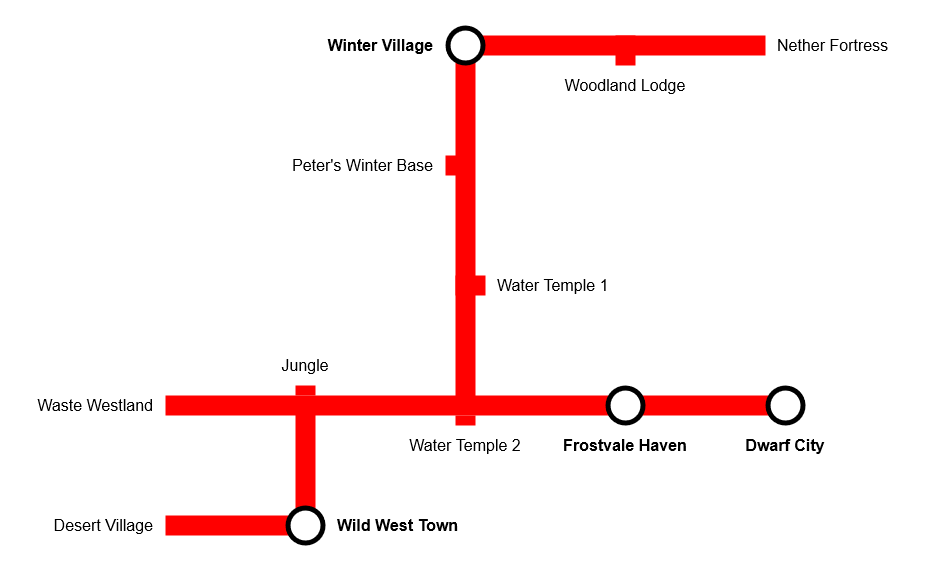

The diagram above was exported from draw.io. Its source (the exported page's mxGraphModel, read from the mxfile embedded in the PNG):
<mxGraphModel dx="2261" dy="754" grid="1" gridSize="10" guides="1" tooltips="1" connect="1" arrows="1" fold="1" page="1" pageScale="1" pageWidth="827" pageHeight="1169" math="0" shadow="0">
  <root>
    <mxCell id="0" />
    <mxCell id="1" parent="0" />
    <mxCell id="PywOUl384Lz0mvU4agYD-52" value="" style="rounded=0;whiteSpace=wrap;html=1;strokeColor=none;fillColor=#FF0000;" parent="1" vertex="1">
      <mxGeometry x="380" y="210" width="300" height="20" as="geometry" />
    </mxCell>
    <mxCell id="PywOUl384Lz0mvU4agYD-35" value="" style="rounded=0;whiteSpace=wrap;html=1;strokeColor=none;fillColor=#FF0000;" parent="1" vertex="1">
      <mxGeometry x="80" y="690" width="130" height="20" as="geometry" />
    </mxCell>
    <mxCell id="PywOUl384Lz0mvU4agYD-21" value="" style="rounded=0;whiteSpace=wrap;html=1;strokeColor=none;fillColor=#FF0000;" parent="1" vertex="1">
      <mxGeometry x="210" y="560" width="20" height="10" as="geometry" />
    </mxCell>
    <mxCell id="PywOUl384Lz0mvU4agYD-10" value="" style="rounded=0;whiteSpace=wrap;html=1;strokeColor=none;fillColor=#FF0000;" parent="1" vertex="1">
      <mxGeometry x="370" y="230" width="20" height="350" as="geometry" />
    </mxCell>
    <mxCell id="PywOUl384Lz0mvU4agYD-1" value="" style="ellipse;whiteSpace=wrap;html=1;aspect=fixed;fillColor=#000000;strokeColor=none;" parent="1" vertex="1">
      <mxGeometry x="360" y="200" width="40" height="40" as="geometry" />
    </mxCell>
    <mxCell id="PywOUl384Lz0mvU4agYD-2" value="" style="ellipse;whiteSpace=wrap;html=1;aspect=fixed;strokeColor=none;" parent="1" vertex="1">
      <mxGeometry x="365" y="205" width="30" height="30" as="geometry" />
    </mxCell>
    <mxCell id="PywOUl384Lz0mvU4agYD-3" value="Winter Village" style="text;html=1;align=right;verticalAlign=middle;whiteSpace=wrap;rounded=0;fontStyle=1;fontSize=16;strokeColor=none;" parent="1" vertex="1">
      <mxGeometry x="220" y="200" width="130" height="40" as="geometry" />
    </mxCell>
    <mxCell id="PywOUl384Lz0mvU4agYD-6" value="Water Temple 1" style="text;html=1;align=left;verticalAlign=middle;whiteSpace=wrap;rounded=0;fontStyle=0;fontSize=16;strokeColor=none;" parent="1" vertex="1">
      <mxGeometry x="410" y="440" width="130" height="40" as="geometry" />
    </mxCell>
    <mxCell id="PywOUl384Lz0mvU4agYD-9" value="Water Temple 2" style="text;html=1;align=center;verticalAlign=middle;whiteSpace=wrap;rounded=0;fontStyle=0;fontSize=16;strokeColor=none;" parent="1" vertex="1">
      <mxGeometry x="315" y="600" width="130" height="40" as="geometry" />
    </mxCell>
    <mxCell id="PywOUl384Lz0mvU4agYD-16" value="Jungle" style="text;html=1;align=center;verticalAlign=middle;whiteSpace=wrap;rounded=0;fontStyle=0;fontSize=16;strokeColor=none;" parent="1" vertex="1">
      <mxGeometry x="155" y="520" width="130" height="40" as="geometry" />
    </mxCell>
    <mxCell id="PywOUl384Lz0mvU4agYD-20" value="Waste Westland" style="text;html=1;align=right;verticalAlign=middle;whiteSpace=wrap;rounded=0;fontStyle=0;fontSize=16;strokeColor=none;" parent="1" vertex="1">
      <mxGeometry x="-50" y="560" width="120" height="40" as="geometry" />
    </mxCell>
    <mxCell id="PywOUl384Lz0mvU4agYD-22" value="" style="rounded=0;whiteSpace=wrap;html=1;strokeColor=none;fillColor=#FF0000;" parent="1" vertex="1">
      <mxGeometry x="210" y="585" width="20" height="115" as="geometry" />
    </mxCell>
    <mxCell id="PywOUl384Lz0mvU4agYD-27" value="" style="ellipse;whiteSpace=wrap;html=1;aspect=fixed;fillColor=#000000;strokeColor=none;" parent="1" vertex="1">
      <mxGeometry x="200" y="680" width="40" height="40" as="geometry" />
    </mxCell>
    <mxCell id="PywOUl384Lz0mvU4agYD-28" value="" style="ellipse;whiteSpace=wrap;html=1;aspect=fixed;strokeColor=none;" parent="1" vertex="1">
      <mxGeometry x="205" y="685" width="30" height="30" as="geometry" />
    </mxCell>
    <mxCell id="PywOUl384Lz0mvU4agYD-29" value="Wild West Town" style="text;html=1;align=left;verticalAlign=middle;whiteSpace=wrap;rounded=0;fontStyle=1;fontSize=16;strokeColor=none;" parent="1" vertex="1">
      <mxGeometry x="250" y="680" width="130" height="40" as="geometry" />
    </mxCell>
    <mxCell id="PywOUl384Lz0mvU4agYD-30" value="" style="rounded=0;whiteSpace=wrap;html=1;strokeColor=none;fillColor=#FF0000;" parent="1" vertex="1">
      <mxGeometry x="370" y="450" width="30" height="20" as="geometry" />
    </mxCell>
    <mxCell id="PywOUl384Lz0mvU4agYD-31" value="" style="rounded=0;whiteSpace=wrap;html=1;strokeColor=none;fillColor=#FF0000;" parent="1" vertex="1">
      <mxGeometry x="80" y="570" width="620" height="20" as="geometry" />
    </mxCell>
    <mxCell id="PywOUl384Lz0mvU4agYD-34" value="Desert Village" style="text;html=1;align=right;verticalAlign=middle;whiteSpace=wrap;rounded=0;fontStyle=0;fontSize=16;strokeColor=none;" parent="1" vertex="1">
      <mxGeometry x="-60" y="680" width="130" height="40" as="geometry" />
    </mxCell>
    <mxCell id="PywOUl384Lz0mvU4agYD-36" value="" style="rounded=0;whiteSpace=wrap;html=1;strokeColor=none;fillColor=#FF0000;" parent="1" vertex="1">
      <mxGeometry x="370" y="590" width="20" height="10" as="geometry" />
    </mxCell>
    <mxCell id="PywOUl384Lz0mvU4agYD-37" value="" style="ellipse;whiteSpace=wrap;html=1;aspect=fixed;fillColor=#000000;strokeColor=none;" parent="1" vertex="1">
      <mxGeometry x="520" y="560" width="40" height="40" as="geometry" />
    </mxCell>
    <mxCell id="PywOUl384Lz0mvU4agYD-38" value="" style="ellipse;whiteSpace=wrap;html=1;aspect=fixed;strokeColor=none;" parent="1" vertex="1">
      <mxGeometry x="525" y="565" width="30" height="30" as="geometry" />
    </mxCell>
    <mxCell id="PywOUl384Lz0mvU4agYD-39" value="Frostvale Haven" style="text;html=1;align=center;verticalAlign=middle;whiteSpace=wrap;rounded=0;fontStyle=1;fontSize=16;strokeColor=none;" parent="1" vertex="1">
      <mxGeometry x="475" y="600" width="130" height="40" as="geometry" />
    </mxCell>
    <mxCell id="PywOUl384Lz0mvU4agYD-44" value="" style="ellipse;whiteSpace=wrap;html=1;aspect=fixed;fillColor=#000000;strokeColor=none;" parent="1" vertex="1">
      <mxGeometry x="680" y="560" width="40" height="40" as="geometry" />
    </mxCell>
    <mxCell id="PywOUl384Lz0mvU4agYD-45" value="" style="ellipse;whiteSpace=wrap;html=1;aspect=fixed;strokeColor=none;" parent="1" vertex="1">
      <mxGeometry x="685" y="565" width="30" height="30" as="geometry" />
    </mxCell>
    <mxCell id="PywOUl384Lz0mvU4agYD-46" value="Dwarf City" style="text;html=1;align=center;verticalAlign=middle;whiteSpace=wrap;rounded=0;fontStyle=1;fontSize=16;strokeColor=none;" parent="1" vertex="1">
      <mxGeometry x="635" y="600" width="130" height="40" as="geometry" />
    </mxCell>
    <mxCell id="PywOUl384Lz0mvU4agYD-49" value="Peter's Winter Base" style="text;html=1;align=right;verticalAlign=middle;whiteSpace=wrap;rounded=0;fontStyle=0;fontSize=16;strokeColor=none;" parent="1" vertex="1">
      <mxGeometry x="180" y="320" width="170" height="40" as="geometry" />
    </mxCell>
    <mxCell id="PywOUl384Lz0mvU4agYD-50" value="" style="rounded=0;whiteSpace=wrap;html=1;strokeColor=none;fillColor=#FF0000;" parent="1" vertex="1">
      <mxGeometry x="360" y="330" width="25" height="20" as="geometry" />
    </mxCell>
    <mxCell id="PywOUl384Lz0mvU4agYD-53" value="" style="rounded=0;whiteSpace=wrap;html=1;strokeColor=none;fillColor=#FF0000;" parent="1" vertex="1">
      <mxGeometry x="530" y="210" width="20" height="30" as="geometry" />
    </mxCell>
    <mxCell id="PywOUl384Lz0mvU4agYD-54" value="Woodland Lodge" style="text;html=1;align=center;verticalAlign=middle;whiteSpace=wrap;rounded=0;fontStyle=0;fontSize=16;strokeColor=none;" parent="1" vertex="1">
      <mxGeometry x="475" y="240" width="130" height="40" as="geometry" />
    </mxCell>
    <mxCell id="PywOUl384Lz0mvU4agYD-55" value="Nether Fortress" style="text;html=1;align=left;verticalAlign=middle;whiteSpace=wrap;rounded=0;fontStyle=0;fontSize=16;strokeColor=none;" parent="1" vertex="1">
      <mxGeometry x="690" y="200" width="130" height="40" as="geometry" />
    </mxCell>
  </root>
</mxGraphModel>